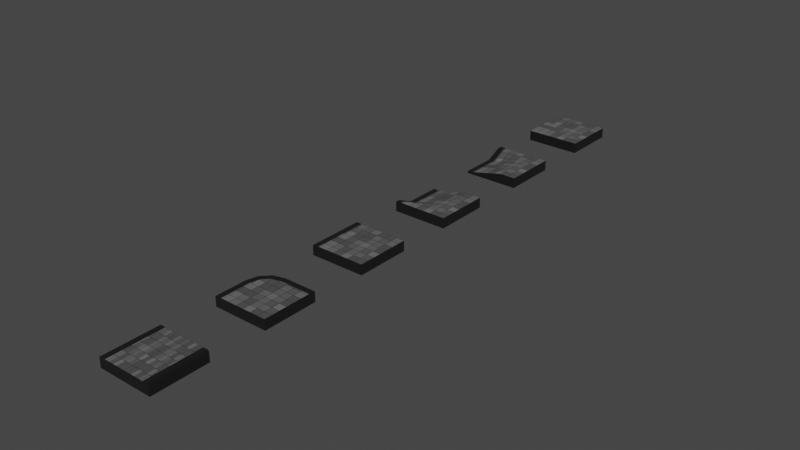# Source: Pavement_pieces.blend  (saved by Blender 3.1.7; exported with 4.5.12 LTS)
import bpy
from mathutils import Matrix  # noqa: F401  (used for matrix-valued properties, if any)

bpy.ops.wm.read_factory_settings(use_empty=True)
scene = bpy.context.scene
scene.name = 'Scene'

# ---- collections
col_dropped_curb_lhs = bpy.data.collections.new('Dropped curb LHS'); scene.collection.children.link(col_dropped_curb_lhs)
col_right_angle = bpy.data.collections.new('Right angle'); scene.collection.children.link(col_right_angle)
col_single_curb_straight = bpy.data.collections.new('Single curb straight'); scene.collection.children.link(col_single_curb_straight)
col_dropped_curb_rhs = bpy.data.collections.new('Dropped curb RHS'); scene.collection.children.link(col_dropped_curb_rhs)
col_double_curb_straight = bpy.data.collections.new('Double curb straight'); scene.collection.children.link(col_double_curb_straight)
col_no_curb_straight = bpy.data.collections.new('No curb straight'); scene.collection.children.link(col_no_curb_straight)

# ---- materials (node trees are filled in below, after node groups)
mat_pavement_texture = bpy.data.materials.new('Pavement texture')
mat_pavement_texture.use_transparent_shadow = False
mat_curb_texture = bpy.data.materials.new('Curb texture')
mat_curb_texture.use_transparent_shadow = False

# ---- material node trees
mat_pavement_texture.use_nodes = True; mat_pavement_texture.node_tree.nodes.clear()
_N = mat_pavement_texture.node_tree.nodes; _L = mat_pavement_texture.node_tree.links
n0 = _N.new('ShaderNodeBsdfPrincipled'); n0.name = 'Principled BSDF'; n0.location = (10, 300)
n0.distribution = 'GGX'
n0.subsurface_method = 'RANDOM_WALK_SKIN'
n0.inputs[2].default_value = 1.0
n0.inputs[3].default_value = 1.45
n0.inputs[27].default_value = (0.0, 0.0, 0.0, 1.0)
n0.inputs[28].default_value = 1.0
n1 = _N.new('ShaderNodeOutputMaterial'); n1.name = 'Material Output'; n1.location = (300, 300)
n2 = _N.new('ShaderNodeTexBrick'); n2.name = 'Brick Texture'; n2.location = (-459, 357)
n2.offset_frequency = 5
n2.squash_frequency = 1
n2.offset = 1.0
n2.squash = 10.0
n2.inputs[1].default_value = (0.1933, 0.1933, 0.1933, 1.0)
n2.inputs[2].default_value = (0.06345, 0.06345, 0.06345, 1.0)
n2.inputs[4].default_value = 3.5
n2.inputs[5].default_value = 0.01
n2.inputs[7].default_value = 0.4
n2.inputs[8].default_value = 0.05
n2.inputs[9].default_value = 0.5
_L.new(n0.outputs[0], n1.inputs[0])
_L.new(n2.outputs[0], n0.inputs[0])
n1.is_active_output = True
mat_curb_texture.use_nodes = True; mat_curb_texture.node_tree.nodes.clear()
_N = mat_curb_texture.node_tree.nodes; _L = mat_curb_texture.node_tree.links
n0 = _N.new('ShaderNodeBsdfPrincipled'); n0.name = 'Principled BSDF'; n0.location = (10, 300)
n0.distribution = 'GGX'
n0.subsurface_method = 'RANDOM_WALK_SKIN'
n0.inputs[0].default_value = (0.0, 0.0, 0.0, 1.0)
n0.inputs[2].default_value = 1.0
n0.inputs[3].default_value = 1.45
n0.inputs[27].default_value = (0.0, 0.0, 0.0, 1.0)
n0.inputs[28].default_value = 1.0
n1 = _N.new('ShaderNodeOutputMaterial'); n1.name = 'Material Output'; n1.location = (300, 300)
_L.new(n0.outputs[0], n1.inputs[0])
n1.is_active_output = True

# ---- world
world_world = bpy.data.worlds.new('World'); scene.world = world_world
world_world.use_nodes = True; world_world.node_tree.nodes.clear()
_N = world_world.node_tree.nodes; _L = world_world.node_tree.links
n0 = _N.new('ShaderNodeOutputWorld'); n0.name = 'World Output'; n0.location = (300, 300)
n1 = _N.new('ShaderNodeBackground'); n1.name = 'Background'; n1.location = (10, 300)
n1.inputs[0].default_value = (0.05088, 0.05088, 0.05088, 1.0)
_L.new(n1.outputs[0], n0.inputs[0])
n0.is_active_output = True
world_world.color = (0.05088, 0.05088, 0.05088)
world_world.use_sun_shadow = False
world_world.sun_shadow_jitter_overblur = 0.0

# ---- meshes
me_cube_010 = bpy.data.meshes.new('Cube.010')
me_cube_010.from_pydata([(-0.4086, -0.5, -0.4686), (0.5914, -0.5, -0.4686), (0.5914, -0.5, 0.4631), (-0.2905, -0.5, -0.2179), (-0.4086, -0.5, -0.2677), (-0.374, -0.5, -0.1842), (0.5914, 0.5, 0.4631), (0.5914, 0.5, -0.4686), (-0.4086, 0.5, -0.4686), (-0.374, 0.5, 0.4967), (-0.2905, 0.5, 0.4631), (-0.4086, 0.5, 0.4132), (-0.374, -0.4351, -0.1842), (-0.374, -0.145, -0.1842), (-0.374, 0.145, -0.1842), (-0.374, 0.4351, 0.4967), (-0.2905, 0.4351, 0.4631), (-0.2905, 0.145, -0.2179), (-0.2905, -0.145, -0.2179), (-0.2905, -0.4351, -0.2179), (0.5914, -0.4351, 0.4631), (0.5914, -0.145, 0.4631), (0.5914, 0.145, 0.4631), (0.5914, 0.4351, 0.4631), (0.5914, 0.4351, -0.4686), (0.5914, 0.145, -0.4686), (0.5914, -0.145, -0.4686), (0.5914, -0.4351, -0.4686), (-0.4086, -0.4351, -0.2677), (-0.4086, -0.145, -0.2677), (-0.4086, 0.145, -0.2677), (-0.4086, 0.4351, 0.4132), (-0.4086, -0.4351, -0.4686), (-0.4086, -0.145, -0.4686), (-0.4086, 0.145, -0.4686), (-0.4086, 0.4351, -0.4686), (0.299, -0.5, 0.4631), (0.299, 0.5, 0.4631), (0.299, -0.4351, 0.4631), (0.299, -0.145, 0.4631), (0.299, 0.145, 0.4631), (0.299, 0.4351, 0.4631)], [], [(16, 10, 9, 15), (7, 8, 11, 9, 10, 37, 6), (24, 7, 6, 23), (15, 9, 11, 31), (41, 37, 10, 16), (31, 11, 8, 35), (35, 8, 7, 24), (2, 36, 3, 5, 4, 0, 1), (0, 32, 27, 1), (32, 33, 26, 27), (33, 34, 25, 26), (34, 35, 24, 25), (4, 28, 32, 0), (28, 29, 33, 32), (29, 30, 34, 33), (30, 31, 35, 34), (36, 38, 19, 3), (38, 39, 18, 19), (39, 40, 17, 18), (40, 41, 16, 17), (5, 12, 28, 4), (12, 13, 29, 28), (13, 14, 30, 29), (14, 15, 31, 30), (1, 27, 20, 2), (27, 26, 21, 20), (26, 25, 22, 21), (25, 24, 23, 22), (3, 19, 12, 5), (19, 18, 13, 12), (18, 17, 14, 13), (17, 16, 15, 14), (22, 23, 41, 40), (21, 22, 40, 39), (20, 21, 39, 38), (2, 20, 38, 36), (23, 6, 37, 41)])
me_cube_010.polygons.foreach_set('material_index', [1, 1, 1, 1, 0, 1, 0, 1, 0, 0, 0, 0, 1, 1, 1, 1, 0, 0, 0, 0, 1, 1, 1, 1, 1, 1, 1, 1, 1, 1, 1, 1, 0, 0, 0, 0, 0])
_uv = me_cube_010.uv_layers.new(name='UVMap')
_uv.uv.foreach_set('vector', [0.8455, 0.75, 0.8455, 0.75, 0.875, 0.75, 0.875, 0.75, 0.375, 0.75, 0.375, 1.0, 0.5955, 1.0, 0.6163, 0.9913, 0.625, 0.9705, 0.625, 0.8231, 0.625, 0.75, 0.375, 0.75, 0.375, 0.75, 0.625, 0.75, 0.625, 0.75, 0.625, 0.0, 0.625, 0.0, 0.5955, 0.0, 0.5955, 0.0, 0.6981, 0.75, 0.6981, 0.75, 0.8455, 0.75, 0.8455, 0.75, 0.5955, 0.0, 0.5955, 0.0, 0.375, 0.0, 0.375, 0.0, 0.125, 0.75, 0.125, 0.75, 0.375, 0.75, 0.375, 0.75, 0.625, 0.75, 0.6981, 0.75, 0.8455, 0.75, 0.875, 0.75, 0.5955, 0.0, 0.375, 0.0, 0.375, 0.75, 0.125, 0.75, 0.125, 0.75, 0.375, 0.75, 0.375, 0.75, 0.125, 0.75, 0.125, 0.75, 0.375, 0.75, 0.375, 0.75, 0.125, 0.75, 0.125, 0.75, 0.375, 0.75, 0.375, 0.75, 0.125, 0.75, 0.125, 0.75, 0.375, 0.75, 0.375, 0.75, 0.5955, 0.0, 0.5955, 0.0, 0.375, 0.0, 0.375, 0.0, 0.5955, 0.0, 0.5955, 0.0, 0.375, 0.0, 0.375, 0.0, 0.5955, 0.0, 0.5955, 0.0, 0.375, 0.0, 0.375, 0.0, 0.5955, 0.0, 0.5955, 0.0, 0.375, 0.0, 0.375, 0.0, 0.6981, 0.75, 0.6981, 0.75, 0.8455, 0.75, 0.8455, 0.75, 0.6981, 0.75, 0.6981, 0.75, 0.8455, 0.75, 0.8455, 0.75, 0.6981, 0.75, 0.6981, 0.75, 0.8455, 0.75, 0.8455, 0.75, 0.6981, 0.75, 0.6981, 0.75, 0.8455, 0.75, 0.8455, 0.75, 0.625, 0.0, 0.625, 0.0, 0.5955, 0.0, 0.5955, 0.0, 0.625, 0.0, 0.625, 0.0, 0.5955, 0.0, 0.5955, 0.0, 0.625, 0.0, 0.625, 0.0, 0.5955, 0.0, 0.5955, 0.0, 0.625, 0.0, 0.625, 0.0, 0.5955, 0.0, 0.5955, 0.0, 0.375, 0.75, 0.375, 0.75, 0.625, 0.75, 0.625, 0.75, 0.375, 0.75, 0.375, 0.75, 0.625, 0.75, 0.625, 0.75, 0.375, 0.75, 0.375, 0.75, 0.625, 0.75, 0.625, 0.75, 0.375, 0.75, 0.375, 0.75, 0.625, 0.75, 0.625, 0.75, 0.8455, 0.75, 0.8455, 0.75, 0.875, 0.75, 0.875, 0.75, 0.8455, 0.75, 0.8455, 0.75, 0.875, 0.75, 0.875, 0.75, 0.8455, 0.75, 0.8455, 0.75, 0.875, 0.75, 0.875, 0.75, 0.8455, 0.75, 0.8455, 0.75, 0.875, 0.75, 0.875, 0.75, 0.625, 0.75, 0.625, 0.75, 0.6981, 0.75, 0.6981, 0.75, 0.625, 0.75, 0.625, 0.75, 0.6981, 0.75, 0.6981, 0.75, 0.625, 0.75, 0.625, 0.75, 0.6981, 0.75, 0.6981, 0.75, 0.625, 0.75, 0.625, 0.75, 0.6981, 0.75, 0.6981, 0.75, 0.625, 0.75, 0.625, 0.75, 0.6981, 0.75, 0.6981, 0.75])
me_cube_010.materials.append(mat_pavement_texture)
me_cube_010.materials.append(mat_curb_texture)
me_cube_010.use_remesh_fix_poles = True
me_cube_010.use_remesh_preserve_attributes = False
me_cube_010.update()
me_cube_006 = bpy.data.meshes.new('Cube.006')
me_cube_006.from_pydata([(-0.3557, -0.6443, -0.6771), (0.6443, -0.6443, -0.6771), (0.6443, -0.6443, 0.2546), (0.6443, 0.3557, -0.6771), (-0.3557, -0.05839, -0.6771), (0.05839, 0.3557, -0.6771), (-0.3002, 0.1487, -0.6771), (-0.1487, 0.3002, -0.6771), (-0.2375, -0.6443, 0.2546), (-0.3557, -0.6443, 0.2047), (-0.3211, -0.6443, 0.2883), (0.6443, 0.3557, 0.2047), (0.6443, 0.2375, 0.2546), (0.6443, 0.3211, 0.2883), (0.07395, 0.2375, 0.2546), (0.05839, 0.3557, 0.2047), (0.06295, 0.3211, 0.2883), (-0.2375, -0.07395, 0.2546), (-0.3557, -0.05839, 0.2047), (-0.3211, -0.06295, 0.2883), (-0.08748, 0.1943, 0.2546), (-0.1487, 0.3002, 0.2047), (-0.1307, 0.2692, 0.2883), (-0.1943, 0.08748, 0.2546), (-0.3002, 0.1487, 0.2047), (-0.2692, 0.1307, 0.2883)], [], [(15, 5, 7, 21), (3, 11, 13, 12, 2, 1), (5, 15, 11, 3), (12, 14, 20, 23, 17, 8, 2), (1, 2, 8, 10, 9, 0), (24, 6, 4, 18), (21, 7, 6, 24), (4, 6, 7, 5, 3, 1, 0), (20, 14, 16, 22), (22, 16, 15, 21), (23, 20, 22, 25), (25, 22, 21, 24), (17, 23, 25, 19), (19, 25, 24, 18), (8, 17, 19, 10), (10, 19, 18, 9), (14, 12, 13, 16), (16, 13, 11, 15), (0, 9, 18, 4)])
me_cube_006.polygons.foreach_set('material_index', [1, 1, 1, 0, 1, 1, 1, 0, 1, 1, 1, 1, 1, 1, 1, 1, 1, 1, 1])
_uv = me_cube_006.uv_layers.new(name='UVMap')
_uv.uv.foreach_set('vector', [0.5955, 0.3535, 0.375, 0.3535, 0.375, 0.3018, 0.5955, 0.3018, 0.375, 0.5, 0.5955, 0.5, 0.6163, 0.5087, 0.625, 0.5295, 0.625, 0.75, 0.375, 0.75, 0.375, 0.3535, 0.5955, 0.3535, 0.5955, 0.5, 0.375, 0.5, 0.625, 0.5295, 0.7676, 0.5295, 0.8079, 0.5404, 0.8346, 0.5671, 0.8455, 0.6074, 0.8455, 0.75, 0.625, 0.75, 0.375, 0.75, 0.625, 0.75, 0.625, 0.9705, 0.6163, 0.9913, 0.5955, 1.0, 0.375, 1.0, 0.5955, 0.1982, 0.375, 0.1982, 0.375, 0.1465, 0.5955, 0.1465, 0.5955, 0.3018, 0.375, 0.3018, 0.375, 0.1982, 0.5955, 0.1982, 0.125, 0.6035, 0.1389, 0.5518, 0.1768, 0.5139, 0.2285, 0.5, 0.375, 0.5, 0.375, 0.75, 0.125, 0.75, 0.8079, 0.5404, 0.7676, 0.5295, 0.7726, 0.5003, 0.821, 0.5133, 0.625, 0.304, 0.625, 0.3524, 0.5955, 0.3535, 0.5955, 0.3018, 0.8346, 0.5671, 0.8079, 0.5404, 0.8249, 0.5155, 0.8595, 0.5501, 0.625, 0.2027, 0.625, 0.2973, 0.5955, 0.3018, 0.5955, 0.1982, 0.8455, 0.6074, 0.8346, 0.5671, 0.8617, 0.554, 0.8747, 0.6024, 0.625, 0.1476, 0.625, 0.196, 0.5955, 0.1982, 0.5955, 0.1465, 0.8455, 0.75, 0.8455, 0.6074, 0.875, 0.6047, 0.875, 0.75, 0.625, 0.0, 0.625, 0.1453, 0.5955, 0.1465, 0.5955, 0.0, 0.7676, 0.5295, 0.625, 0.5295, 0.625, 0.5, 0.7703, 0.5, 0.625, 0.3547, 0.625, 0.5, 0.5955, 0.5, 0.5955, 0.3535, 0.375, 0.0, 0.5955, 0.0, 0.5955, 0.1465, 0.375, 0.1465])
me_cube_006.materials.append(mat_pavement_texture)
me_cube_006.materials.append(mat_curb_texture)
me_cube_006.use_remesh_fix_poles = True
me_cube_006.use_remesh_preserve_attributes = False
me_cube_006.update()
me_cube_008 = bpy.data.meshes.new('Cube.008')
me_cube_008.from_pydata([(-0.3588, 0.5, -0.6184), (0.6412, 0.5, -0.6184), (0.6412, 0.5, 0.3133), (-0.2406, 0.5, 0.3133), (-0.3588, 0.5, 0.2634), (-0.3242, 0.5, 0.347), (0.6412, -0.5, 0.3133), (0.6412, -0.5, -0.6184), (-0.3588, -0.5, -0.6184), (-0.3242, -0.5, 0.347), (-0.2406, -0.5, 0.3133), (-0.3588, -0.5, 0.2634)], [], [(3, 5, 9, 10), (7, 6, 10, 9, 11, 8), (1, 2, 6, 7), (5, 4, 11, 9), (2, 3, 10, 6), (4, 0, 8, 11), (0, 1, 7, 8), (2, 1, 0, 4, 5, 3)])
me_cube_008.polygons.foreach_set('material_index', [1, 1, 1, 1, 0, 1, 0, 1])
_uv = me_cube_008.uv_layers.new(name='UVMap')
_uv.uv.foreach_set('vector', [0.8455, 0.75, 0.875, 0.75, 0.875, 0.75, 0.8455, 0.75, 0.375, 0.75, 0.625, 0.75, 0.625, 0.9705, 0.6163, 0.9913, 0.5955, 1.0, 0.375, 1.0, 0.375, 0.75, 0.625, 0.75, 0.625, 0.75, 0.375, 0.75, 0.625, 0.0, 0.5955, 0.0, 0.5955, 0.0, 0.625, 0.0, 0.625, 0.75, 0.8455, 0.75, 0.8455, 0.75, 0.625, 0.75, 0.5955, 0.0, 0.375, 0.0, 0.375, 0.0, 0.5955, 0.0, 0.125, 0.75, 0.375, 0.75, 0.375, 0.75, 0.125, 0.75, 0.625, 0.75, 0.375, 0.75, 0.375, 0.0, 0.5955, 0.0, 0.875, 0.75, 0.8455, 0.75])
me_cube_008.materials.append(mat_pavement_texture)
me_cube_008.materials.append(mat_curb_texture)
me_cube_008.use_remesh_fix_poles = True
me_cube_008.use_remesh_preserve_attributes = False
me_cube_008.update()
me_cube_009 = bpy.data.meshes.new('Cube.009')
me_cube_009.from_pydata([(-0.3588, 0.5, -0.6184), (0.6412, 0.5, -0.6184), (0.6412, 0.5, 0.3133), (-0.2406, 0.5, -0.3676), (-0.3588, 0.5, -0.4175), (-0.3242, 0.5, -0.334), (0.6412, -0.5, 0.3133), (0.6412, -0.5, -0.6184), (-0.3588, -0.5, -0.6184), (-0.3242, -0.5, 0.347), (-0.2406, -0.5, 0.3133), (-0.3588, -0.5, 0.2634), (-0.3242, 0.4351, -0.334), (-0.3242, 0.145, -0.334), (-0.3242, -0.145, -0.334), (-0.3242, -0.4351, 0.347), (-0.2406, -0.4351, 0.3133), (-0.2406, -0.145, -0.3676), (-0.2406, 0.145, -0.3676), (-0.2406, 0.4351, -0.3676), (0.6412, 0.4351, 0.3133), (0.6412, 0.145, 0.3133), (0.6412, -0.145, 0.3133), (0.6412, -0.4351, 0.3133), (0.6412, -0.4351, -0.6184), (0.6412, -0.145, -0.6184), (0.6412, 0.145, -0.6184), (0.6412, 0.4351, -0.6184), (-0.3588, 0.4351, -0.4175), (-0.3588, 0.145, -0.4175), (-0.3588, -0.145, -0.4175), (-0.3588, -0.4351, 0.2634), (-0.3588, 0.4351, -0.6184), (-0.3588, 0.145, -0.6184), (-0.3588, -0.145, -0.6184), (-0.3588, -0.4351, -0.6184), (0.3488, 0.5, 0.3133), (0.3488, -0.5, 0.3133), (0.3488, 0.4351, 0.3133), (0.3488, 0.145, 0.3133), (0.3488, -0.145, 0.3133), (0.3488, -0.4351, 0.3133)], [], [(16, 15, 9, 10), (7, 6, 37, 10, 9, 11, 8), (24, 23, 6, 7), (15, 31, 11, 9), (41, 16, 10, 37), (31, 35, 8, 11), (35, 24, 7, 8), (2, 1, 0, 4, 5, 3, 36), (0, 1, 27, 32), (32, 27, 26, 33), (33, 26, 25, 34), (34, 25, 24, 35), (4, 0, 32, 28), (28, 32, 33, 29), (29, 33, 34, 30), (30, 34, 35, 31), (36, 3, 19, 38), (38, 19, 18, 39), (39, 18, 17, 40), (40, 17, 16, 41), (5, 4, 28, 12), (12, 28, 29, 13), (13, 29, 30, 14), (14, 30, 31, 15), (1, 2, 20, 27), (27, 20, 21, 26), (26, 21, 22, 25), (25, 22, 23, 24), (3, 5, 12, 19), (19, 12, 13, 18), (18, 13, 14, 17), (17, 14, 15, 16), (22, 40, 41, 23), (21, 39, 40, 22), (20, 38, 39, 21), (2, 36, 38, 20), (23, 41, 37, 6)])
me_cube_009.polygons.foreach_set('material_index', [0, 0, 0, 0, 1, 0, 0, 0, 0, 0, 0, 0, 0, 0, 0, 0, 1, 1, 1, 1, 0, 0, 0, 0, 0, 0, 0, 0, 0, 0, 0, 0, 1, 1, 1, 1, 1])
_uv = me_cube_009.uv_layers.new(name='UVMap')
_uv.uv.foreach_set('vector', [0.8455, 0.75, 0.875, 0.75, 0.875, 0.75, 0.8455, 0.75, 0.375, 0.75, 0.625, 0.75, 0.625, 0.8231, 0.625, 0.9705, 0.6163, 0.9913, 0.5955, 1.0, 0.375, 1.0, 0.375, 0.75, 0.625, 0.75, 0.625, 0.75, 0.375, 0.75, 0.625, 0.0, 0.5955, 0.0, 0.5955, 0.0, 0.625, 0.0, 0.6981, 0.75, 0.8455, 0.75, 0.8455, 0.75, 0.6981, 0.75, 0.5955, 0.0, 0.375, 0.0, 0.375, 0.0, 0.5955, 0.0, 0.125, 0.75, 0.375, 0.75, 0.375, 0.75, 0.125, 0.75, 0.625, 0.75, 0.375, 0.75, 0.375, 0.0, 0.5955, 0.0, 0.875, 0.75, 0.8455, 0.75, 0.6981, 0.75, 0.125, 0.75, 0.375, 0.75, 0.375, 0.75, 0.125, 0.75, 0.125, 0.75, 0.375, 0.75, 0.375, 0.75, 0.125, 0.75, 0.125, 0.75, 0.375, 0.75, 0.375, 0.75, 0.125, 0.75, 0.125, 0.75, 0.375, 0.75, 0.375, 0.75, 0.125, 0.75, 0.5955, 0.0, 0.375, 0.0, 0.375, 0.0, 0.5955, 0.0, 0.5955, 0.0, 0.375, 0.0, 0.375, 0.0, 0.5955, 0.0, 0.5955, 0.0, 0.375, 0.0, 0.375, 0.0, 0.5955, 0.0, 0.5955, 0.0, 0.375, 0.0, 0.375, 0.0, 0.5955, 0.0, 0.6981, 0.75, 0.8455, 0.75, 0.8455, 0.75, 0.6981, 0.75, 0.6981, 0.75, 0.8455, 0.75, 0.8455, 0.75, 0.6981, 0.75, 0.6981, 0.75, 0.8455, 0.75, 0.8455, 0.75, 0.6981, 0.75, 0.6981, 0.75, 0.8455, 0.75, 0.8455, 0.75, 0.6981, 0.75, 0.625, 0.0, 0.5955, 0.0, 0.5955, 0.0, 0.625, 0.0, 0.625, 0.0, 0.5955, 0.0, 0.5955, 0.0, 0.625, 0.0, 0.625, 0.0, 0.5955, 0.0, 0.5955, 0.0, 0.625, 0.0, 0.625, 0.0, 0.5955, 0.0, 0.5955, 0.0, 0.625, 0.0, 0.375, 0.75, 0.625, 0.75, 0.625, 0.75, 0.375, 0.75, 0.375, 0.75, 0.625, 0.75, 0.625, 0.75, 0.375, 0.75, 0.375, 0.75, 0.625, 0.75, 0.625, 0.75, 0.375, 0.75, 0.375, 0.75, 0.625, 0.75, 0.625, 0.75, 0.375, 0.75, 0.8455, 0.75, 0.875, 0.75, 0.875, 0.75, 0.8455, 0.75, 0.8455, 0.75, 0.875, 0.75, 0.875, 0.75, 0.8455, 0.75, 0.8455, 0.75, 0.875, 0.75, 0.875, 0.75, 0.8455, 0.75, 0.8455, 0.75, 0.875, 0.75, 0.875, 0.75, 0.8455, 0.75, 0.625, 0.75, 0.6981, 0.75, 0.6981, 0.75, 0.625, 0.75, 0.625, 0.75, 0.6981, 0.75, 0.6981, 0.75, 0.625, 0.75, 0.625, 0.75, 0.6981, 0.75, 0.6981, 0.75, 0.625, 0.75, 0.625, 0.75, 0.6981, 0.75, 0.6981, 0.75, 0.625, 0.75, 0.625, 0.75, 0.6981, 0.75, 0.6981, 0.75, 0.625, 0.75])
me_cube_009.materials.append(mat_curb_texture)
me_cube_009.materials.append(mat_pavement_texture)
me_cube_009.use_remesh_fix_poles = True
me_cube_009.use_remesh_preserve_attributes = False
me_cube_009.update()
me_cube_001 = bpy.data.meshes.new('Cube.001')
me_cube_001.from_pydata([(-0.499, 0.5, -0.4674), (-0.3808, 0.5, 0.4643), (-0.499, 0.5, 0.4144), (-0.4644, 0.5, 0.498), (-0.499, -0.5, -0.4674), (-0.4644, -0.5, 0.498), (-0.3808, -0.5, 0.4643), (-0.499, -0.5, 0.4144), (-0.00178, 0.5, -0.4674), (-0.00178, -0.5, -0.4674), (0.001098, 0.5, 0.4643), (0.001098, -0.5, 0.4643)], [], [(1, 3, 5, 6), (11, 6, 5, 7, 4, 9), (3, 2, 7, 5), (10, 1, 6, 11), (2, 0, 4, 7), (0, 8, 9, 4), (1, 10, 8, 0, 2, 3)])
me_cube_001.polygons.foreach_set('material_index', [1, 0, 1, 0, 1, 0, 1])
_uv = me_cube_001.uv_layers.new(name='UVMap')
_uv.uv.foreach_set('vector', [0.8455, 0.75, 0.875, 0.75, 0.875, 0.75, 0.8455, 0.75, 0.7499, 0.75, 0.8455, 0.75, 0.875, 0.75, 0.5955, 0.0, 0.375, 0.0, 0.2493, 0.75, 0.625, 0.0, 0.5955, 0.0, 0.5955, 0.0, 0.625, 0.0, 0.7499, 0.75, 0.8455, 0.75, 0.8455, 0.75, 0.7499, 0.75, 0.5955, 0.0, 0.375, 0.0, 0.375, 0.0, 0.5955, 0.0, 0.125, 0.75, 0.2493, 0.75, 0.2493, 0.75, 0.125, 0.75, 0.8455, 0.75, 0.7499, 0.75, 0.2493, 0.75, 0.125, 0.75, 0.5955, 0.0, 0.625, 0.0])
me_cube_001.materials.append(mat_pavement_texture)
me_cube_001.materials.append(mat_curb_texture)
me_cube_001.use_remesh_fix_poles = True
me_cube_001.use_remesh_preserve_attributes = False
me_cube_001.update()
me_cube = bpy.data.meshes.new('Cube')
me_cube.from_pydata([(-1.0, -1.0, 0.0), (-1.0, -1.0, 2.0), (-1.0, 1.0, 0.0), (-1.0, 1.0, 2.0), (1.0, -1.0, 0.0), (1.0, -1.0, 2.0), (1.0, 1.0, 0.0), (1.0, 1.0, 2.0)], [], [(0, 1, 3, 2), (2, 3, 7, 6), (6, 7, 5, 4), (4, 5, 1, 0), (2, 6, 4, 0), (7, 3, 1, 5)])
_uv = me_cube.uv_layers.new(name='UVMap')
_uv.uv.foreach_set('vector', [0.375, 0.0, 0.625, 0.0, 0.625, 0.25, 0.375, 0.25, 0.375, 0.25, 0.625, 0.25, 0.625, 0.5, 0.375, 0.5, 0.375, 0.5, 0.625, 0.5, 0.625, 0.75, 0.375, 0.75, 0.375, 0.75, 0.625, 0.75, 0.625, 1.0, 0.375, 1.0, 0.125, 0.5, 0.375, 0.5, 0.375, 0.75, 0.125, 0.75, 0.625, 0.5, 0.875, 0.5, 0.875, 0.75, 0.625, 0.75])
me_cube.materials.append(mat_pavement_texture)
me_cube.use_remesh_fix_poles = True
me_cube.use_remesh_preserve_attributes = False
me_cube.update()

# ---- objects
ob_dropped_curb_lhs = bpy.data.objects.new('Dropped curb LHS', me_cube_010)
ob_right_angle = bpy.data.objects.new('Right angle', me_cube_006)
ob_single_curb_straight = bpy.data.objects.new('Single curb straight', me_cube_008)
ob_dropped_curb_rhs = bpy.data.objects.new('Dropped curb RHS', me_cube_009)
ob_double_curb_straight = bpy.data.objects.new('Double curb straight', me_cube_001)
ob_no_curb_straight = bpy.data.objects.new('No curb straight', me_cube)

# ---- transforms, parenting, visibility, modifiers, constraints
ob_dropped_curb_lhs.location = (-0.09137, 4.804, 0.09373)
ob_dropped_curb_lhs.scale = (1.0, 1.0, 0.2)
ob_right_angle.location = (-0.1443, -1.056, 0.1354)
ob_right_angle.scale = (1.0, 1.0, 0.2)
ob_single_curb_straight.location = (-0.1412, 0.8, 0.1237)
ob_single_curb_straight.scale = (1.0, 1.0, 0.2)
ob_dropped_curb_rhs.location = (-0.1412, 2.8, 0.1237)
ob_dropped_curb_rhs.scale = (1.0, 1.0, 0.2)
ob_double_curb_straight.location = (-0.0009976, -3.2, 0.09348)
ob_double_curb_straight.scale = (1.0, 1.0, 0.2)
_m = ob_double_curb_straight.modifiers.new('Mirror', 'MIRROR')
ob_no_curb_straight.location = (0.0, 6.803, 0.0)
ob_no_curb_straight.scale = (0.5, 0.5, 0.095)

# ---- collection membership
col_dropped_curb_lhs.objects.link(ob_dropped_curb_lhs)
col_right_angle.objects.link(ob_right_angle)
col_single_curb_straight.objects.link(ob_single_curb_straight)
col_dropped_curb_rhs.objects.link(ob_dropped_curb_rhs)
col_double_curb_straight.objects.link(ob_double_curb_straight)
col_no_curb_straight.objects.link(ob_no_curb_straight)

# ---- scene / render settings (as saved in the file)
scene.frame_start = 1; scene.frame_end = 250; scene.frame_set(1)
scene.render.engine = 'BLENDER_EEVEE_NEXT'
scene.cycles.sampling_pattern = 'TABULATED_SOBOL'
scene.cycles.use_light_tree = False
scene.view_settings.view_transform = 'Filmic'
bpy.context.view_layer.update()

# ---- added for rendering (the .blend has no active camera and no usable light): camera, sun
cam_auto = bpy.data.cameras.new('AutoCamera')
cam_auto.lens = 50.0
cam_auto.sensor_width = 36.0
cam_auto.clip_end = 1000.0
ob_auto_camera = bpy.data.objects.new('AutoCamera', cam_auto)
scene.collection.objects.link(ob_auto_camera)
ob_auto_camera.location = (10.2241, -10.4672, 8.27583)
ob_auto_camera.rotation_euler = (1.09748, -7.21219e-08, 0.694738)
scene.camera = ob_auto_camera
light_auto_sun = bpy.data.lights.new('AutoSun', 'SUN')
light_auto_sun.energy = 3.0
light_auto_sun.angle = 0.0523599
ob_auto_sun = bpy.data.objects.new('AutoSun', light_auto_sun)
scene.collection.objects.link(ob_auto_sun)
ob_auto_sun.rotation_euler = (0.872665, 0.174533, 0.523599)
bpy.context.view_layer.update()
